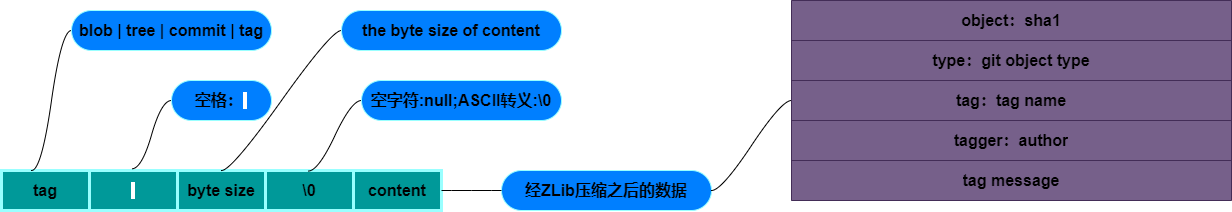

The diagram above was exported from draw.io. Its source (the exported page's mxGraphModel, read from the mxfile embedded in the PNG):
<mxGraphModel dx="1516" dy="1040" grid="1" gridSize="10" guides="1" tooltips="1" connect="1" arrows="1" fold="1" page="1" pageScale="1" pageWidth="1400" pageHeight="850" background="none" math="0" shadow="0">
  <root>
    <mxCell id="0" />
    <mxCell id="1" parent="0" />
    <mxCell id="94" value="" style="shape=table;startSize=0;container=1;collapsible=0;childLayout=tableLayout;fillColor=#009999;strokeColor=#99FFFF;strokeWidth=3;" parent="1" vertex="1">
      <mxGeometry x="20" y="210" width="440" height="40" as="geometry" />
    </mxCell>
    <mxCell id="95" value="" style="shape=tableRow;horizontal=0;startSize=0;swimlaneHead=0;swimlaneBody=0;top=0;left=0;bottom=0;right=0;collapsible=0;dropTarget=0;fillColor=none;points=[[0,0.5],[1,0.5]];portConstraint=eastwest;" parent="94" vertex="1">
      <mxGeometry width="440" height="40" as="geometry" />
    </mxCell>
    <mxCell id="96" value="tag" style="shape=partialRectangle;html=1;whiteSpace=wrap;connectable=0;overflow=hidden;fillColor=none;top=0;left=0;bottom=0;right=0;pointerEvents=1;fontSize=16;fontStyle=1" parent="95" vertex="1">
      <mxGeometry width="88" height="40" as="geometry">
        <mxRectangle width="88" height="40" as="alternateBounds" />
      </mxGeometry>
    </mxCell>
    <mxCell id="97" value="&lt;span style=&quot;background-color: rgb(255, 255, 255);&quot;&gt;&amp;nbsp;&lt;/span&gt;" style="shape=partialRectangle;html=1;whiteSpace=wrap;connectable=0;overflow=hidden;fillColor=none;top=0;left=0;bottom=0;right=0;pointerEvents=1;fontSize=16;fontStyle=1" parent="95" vertex="1">
      <mxGeometry x="88" width="88" height="40" as="geometry">
        <mxRectangle width="88" height="40" as="alternateBounds" />
      </mxGeometry>
    </mxCell>
    <mxCell id="98" value="byte size" style="shape=partialRectangle;html=1;whiteSpace=wrap;connectable=0;overflow=hidden;fillColor=none;top=0;left=0;bottom=0;right=0;pointerEvents=1;fontSize=16;fontStyle=1" parent="95" vertex="1">
      <mxGeometry x="176" width="88" height="40" as="geometry">
        <mxRectangle width="88" height="40" as="alternateBounds" />
      </mxGeometry>
    </mxCell>
    <mxCell id="99" value="\0" style="shape=partialRectangle;html=1;whiteSpace=wrap;connectable=0;overflow=hidden;fillColor=none;top=0;left=0;bottom=0;right=0;pointerEvents=1;fontSize=16;fontStyle=1" parent="95" vertex="1">
      <mxGeometry x="264" width="88" height="40" as="geometry">
        <mxRectangle width="88" height="40" as="alternateBounds" />
      </mxGeometry>
    </mxCell>
    <mxCell id="100" value="content" style="shape=partialRectangle;html=1;whiteSpace=wrap;connectable=0;overflow=hidden;fillColor=none;top=0;left=0;bottom=0;right=0;pointerEvents=1;fontSize=16;fontStyle=1" parent="95" vertex="1">
      <mxGeometry x="352" width="88" height="40" as="geometry">
        <mxRectangle width="88" height="40" as="alternateBounds" />
      </mxGeometry>
    </mxCell>
    <mxCell id="110" value="空格：&lt;span style=&quot;background-color: rgb(255, 255, 255);&quot;&gt;&amp;nbsp;&lt;/span&gt;" style="whiteSpace=wrap;html=1;rounded=1;arcSize=50;align=center;verticalAlign=middle;strokeWidth=1;autosize=1;spacing=4;treeFolding=1;treeMoving=1;newEdgeStyle={&quot;edgeStyle&quot;:&quot;entityRelationEdgeStyle&quot;,&quot;startArrow&quot;:&quot;none&quot;,&quot;endArrow&quot;:&quot;none&quot;,&quot;segment&quot;:10,&quot;curved&quot;:1,&quot;sourcePerimeterSpacing&quot;:0,&quot;targetPerimeterSpacing&quot;:0};shadow=0;strokeColor=#99FFFF;fontSize=16;fillColor=#007FFF;fontStyle=1" parent="1" vertex="1">
      <mxGeometry x="190" y="120" width="100" height="40" as="geometry" />
    </mxCell>
    <mxCell id="111" value="" style="edgeStyle=entityRelationEdgeStyle;startArrow=none;endArrow=none;segment=10;curved=1;sourcePerimeterSpacing=0;targetPerimeterSpacing=0;fontSize=16;exitX=0.296;exitY=-0.042;exitDx=0;exitDy=0;exitPerimeter=0;" parent="1" source="95" target="110" edge="1">
      <mxGeometry relative="1" as="geometry">
        <mxPoint x="280" y="150" as="sourcePoint" />
      </mxGeometry>
    </mxCell>
    <mxCell id="113" value="the byte size of content" style="whiteSpace=wrap;html=1;rounded=1;arcSize=50;align=center;verticalAlign=middle;strokeWidth=1;autosize=1;spacing=4;treeFolding=1;treeMoving=1;newEdgeStyle={&quot;edgeStyle&quot;:&quot;entityRelationEdgeStyle&quot;,&quot;startArrow&quot;:&quot;none&quot;,&quot;endArrow&quot;:&quot;none&quot;,&quot;segment&quot;:10,&quot;curved&quot;:1,&quot;sourcePerimeterSpacing&quot;:0,&quot;targetPerimeterSpacing&quot;:0};shadow=0;strokeColor=#99FFFF;fontSize=16;fillColor=#007FFF;fontStyle=1" parent="1" vertex="1">
      <mxGeometry x="360" y="50" width="220" height="40" as="geometry" />
    </mxCell>
    <mxCell id="114" value="" style="edgeStyle=entityRelationEdgeStyle;startArrow=none;endArrow=none;segment=10;curved=1;sourcePerimeterSpacing=0;targetPerimeterSpacing=0;fontSize=16;entryX=0;entryY=0.5;entryDx=0;entryDy=0;exitX=0.5;exitY=0;exitDx=0;exitDy=0;" parent="1" source="94" target="113" edge="1">
      <mxGeometry relative="1" as="geometry">
        <mxPoint x="160" y="130" as="sourcePoint" />
        <mxPoint x="140" y="120" as="targetPoint" />
      </mxGeometry>
    </mxCell>
    <mxCell id="117" value="&lt;div style=&quot;text-align: -webkit-left;&quot;&gt;&lt;span style=&quot;background-color: initial;&quot;&gt;空字符:null;&lt;/span&gt;&lt;span style=&quot;background-color: initial;&quot;&gt;ASCII转义:\0&lt;/span&gt;&lt;/div&gt;" style="whiteSpace=wrap;html=1;rounded=1;arcSize=50;align=center;verticalAlign=middle;strokeWidth=1;autosize=1;spacing=4;treeFolding=1;treeMoving=1;newEdgeStyle={&quot;edgeStyle&quot;:&quot;entityRelationEdgeStyle&quot;,&quot;startArrow&quot;:&quot;none&quot;,&quot;endArrow&quot;:&quot;none&quot;,&quot;segment&quot;:10,&quot;curved&quot;:1,&quot;sourcePerimeterSpacing&quot;:0,&quot;targetPerimeterSpacing&quot;:0};shadow=0;strokeColor=#99FFFF;fontSize=16;fillColor=#007FFF;fontStyle=1" parent="1" vertex="1">
      <mxGeometry x="380" y="120" width="200" height="40" as="geometry" />
    </mxCell>
    <mxCell id="118" value="" style="edgeStyle=entityRelationEdgeStyle;startArrow=none;endArrow=none;segment=10;curved=1;sourcePerimeterSpacing=0;targetPerimeterSpacing=0;fontSize=16;exitX=0.697;exitY=0.014;exitDx=0;exitDy=0;exitPerimeter=0;" parent="1" source="94" target="117" edge="1">
      <mxGeometry relative="1" as="geometry">
        <mxPoint x="338.4399999999998" y="195" as="sourcePoint" />
      </mxGeometry>
    </mxCell>
    <mxCell id="119" value="blob | tree | commit | tag" style="whiteSpace=wrap;html=1;rounded=1;arcSize=50;align=center;verticalAlign=middle;strokeWidth=1;autosize=1;spacing=4;treeFolding=1;treeMoving=1;newEdgeStyle={&quot;edgeStyle&quot;:&quot;entityRelationEdgeStyle&quot;,&quot;startArrow&quot;:&quot;none&quot;,&quot;endArrow&quot;:&quot;none&quot;,&quot;segment&quot;:10,&quot;curved&quot;:1,&quot;sourcePerimeterSpacing&quot;:0,&quot;targetPerimeterSpacing&quot;:0};shadow=0;strokeColor=#99FFFF;fontSize=16;fillColor=#007FFF;fontStyle=1" parent="1" vertex="1">
      <mxGeometry x="90" y="50" width="200" height="40" as="geometry" />
    </mxCell>
    <mxCell id="120" value="" style="edgeStyle=entityRelationEdgeStyle;startArrow=none;endArrow=none;segment=10;curved=1;sourcePerimeterSpacing=0;targetPerimeterSpacing=0;fontSize=16;entryX=0;entryY=0.5;entryDx=0;entryDy=0;exitX=0.5;exitY=0;exitDx=0;exitDy=0;" parent="1" target="119" edge="1">
      <mxGeometry relative="1" as="geometry">
        <mxPoint x="50" y="210" as="sourcePoint" />
        <mxPoint x="-50" y="120" as="targetPoint" />
      </mxGeometry>
    </mxCell>
    <mxCell id="121" value="&lt;div style=&quot;text-align: -webkit-left;&quot;&gt;经ZLib压缩之后的数据&lt;/div&gt;" style="whiteSpace=wrap;html=1;rounded=1;arcSize=50;align=center;verticalAlign=middle;strokeWidth=1;autosize=1;spacing=4;treeFolding=1;treeMoving=1;newEdgeStyle={&quot;edgeStyle&quot;:&quot;entityRelationEdgeStyle&quot;,&quot;startArrow&quot;:&quot;none&quot;,&quot;endArrow&quot;:&quot;none&quot;,&quot;segment&quot;:10,&quot;curved&quot;:1,&quot;sourcePerimeterSpacing&quot;:0,&quot;targetPerimeterSpacing&quot;:0};shadow=0;strokeColor=#99FFFF;fontSize=16;fillColor=#007FFF;fontStyle=1" parent="1" vertex="1">
      <mxGeometry x="520" y="210" width="210" height="40" as="geometry" />
    </mxCell>
    <mxCell id="122" value="" style="edgeStyle=entityRelationEdgeStyle;startArrow=none;endArrow=none;segment=10;curved=1;sourcePerimeterSpacing=0;targetPerimeterSpacing=0;fontSize=16;" parent="1" target="121" edge="1">
      <mxGeometry relative="1" as="geometry">
        <mxPoint x="460" y="230" as="sourcePoint" />
      </mxGeometry>
    </mxCell>
    <mxCell id="129" value="" style="shape=table;startSize=0;container=1;collapsible=0;childLayout=tableLayout;fillColor=#76608a;fontColor=#ffffff;strokeColor=#432D57;" parent="1" vertex="1">
      <mxGeometry x="810" y="40" width="440" height="200" as="geometry" />
    </mxCell>
    <mxCell id="130" value="" style="shape=tableRow;horizontal=0;startSize=0;swimlaneHead=0;swimlaneBody=0;top=0;left=0;bottom=0;right=0;collapsible=0;dropTarget=0;fillColor=none;points=[[0,0.5],[1,0.5]];portConstraint=eastwest;" parent="129" vertex="1">
      <mxGeometry width="440" height="40" as="geometry" />
    </mxCell>
    <mxCell id="131" value="object：sha1" style="shape=partialRectangle;html=1;whiteSpace=wrap;connectable=0;overflow=hidden;fillColor=none;top=0;left=0;bottom=0;right=0;pointerEvents=1;fontSize=16;fontStyle=1" parent="130" vertex="1">
      <mxGeometry width="440" height="40" as="geometry">
        <mxRectangle width="440" height="40" as="alternateBounds" />
      </mxGeometry>
    </mxCell>
    <mxCell id="132" value="" style="shape=tableRow;horizontal=0;startSize=0;swimlaneHead=0;swimlaneBody=0;top=0;left=0;bottom=0;right=0;collapsible=0;dropTarget=0;fillColor=none;points=[[0,0.5],[1,0.5]];portConstraint=eastwest;" parent="129" vertex="1">
      <mxGeometry y="40" width="440" height="40" as="geometry" />
    </mxCell>
    <mxCell id="133" value="type：git object type" style="shape=partialRectangle;html=1;whiteSpace=wrap;connectable=0;overflow=hidden;fillColor=none;top=0;left=0;bottom=0;right=0;pointerEvents=1;fontSize=16;fontStyle=1" parent="132" vertex="1">
      <mxGeometry width="440" height="40" as="geometry">
        <mxRectangle width="440" height="40" as="alternateBounds" />
      </mxGeometry>
    </mxCell>
    <mxCell id="134" value="" style="shape=tableRow;horizontal=0;startSize=0;swimlaneHead=0;swimlaneBody=0;top=0;left=0;bottom=0;right=0;collapsible=0;dropTarget=0;fillColor=none;points=[[0,0.5],[1,0.5]];portConstraint=eastwest;" parent="129" vertex="1">
      <mxGeometry y="80" width="440" height="40" as="geometry" />
    </mxCell>
    <mxCell id="135" value="tag：tag name" style="shape=partialRectangle;html=1;whiteSpace=wrap;connectable=0;overflow=hidden;fillColor=none;top=0;left=0;bottom=0;right=0;pointerEvents=1;fontSize=16;fontStyle=1" parent="134" vertex="1">
      <mxGeometry width="440" height="40" as="geometry">
        <mxRectangle width="440" height="40" as="alternateBounds" />
      </mxGeometry>
    </mxCell>
    <mxCell id="136" value="" style="shape=tableRow;horizontal=0;startSize=0;swimlaneHead=0;swimlaneBody=0;top=0;left=0;bottom=0;right=0;collapsible=0;dropTarget=0;fillColor=none;points=[[0,0.5],[1,0.5]];portConstraint=eastwest;" parent="129" vertex="1">
      <mxGeometry y="120" width="440" height="40" as="geometry" />
    </mxCell>
    <mxCell id="137" value="tagger：author" style="shape=partialRectangle;html=1;whiteSpace=wrap;connectable=0;overflow=hidden;fillColor=none;top=0;left=0;bottom=0;right=0;pointerEvents=1;fontSize=16;fontStyle=1" parent="136" vertex="1">
      <mxGeometry width="440" height="40" as="geometry">
        <mxRectangle width="440" height="40" as="alternateBounds" />
      </mxGeometry>
    </mxCell>
    <mxCell id="138" value="" style="shape=tableRow;horizontal=0;startSize=0;swimlaneHead=0;swimlaneBody=0;top=0;left=0;bottom=0;right=0;collapsible=0;dropTarget=0;fillColor=none;points=[[0,0.5],[1,0.5]];portConstraint=eastwest;" parent="129" vertex="1">
      <mxGeometry y="160" width="440" height="40" as="geometry" />
    </mxCell>
    <mxCell id="139" value="tag message" style="shape=partialRectangle;html=1;whiteSpace=wrap;connectable=0;overflow=hidden;fillColor=none;top=0;left=0;bottom=0;right=0;pointerEvents=1;fontSize=16;fontStyle=1" parent="138" vertex="1">
      <mxGeometry width="440" height="40" as="geometry">
        <mxRectangle width="440" height="40" as="alternateBounds" />
      </mxGeometry>
    </mxCell>
    <mxCell id="154" value="" style="edgeStyle=entityRelationEdgeStyle;startArrow=none;endArrow=none;segment=10;curved=1;sourcePerimeterSpacing=0;targetPerimeterSpacing=0;fontSize=16;exitX=1;exitY=0.5;exitDx=0;exitDy=0;entryX=0;entryY=0.5;entryDx=0;entryDy=0;" parent="1" source="121" target="134" edge="1">
      <mxGeometry relative="1" as="geometry">
        <mxPoint x="470" y="220" as="sourcePoint" />
        <mxPoint x="530" y="220" as="targetPoint" />
      </mxGeometry>
    </mxCell>
  </root>
</mxGraphModel>